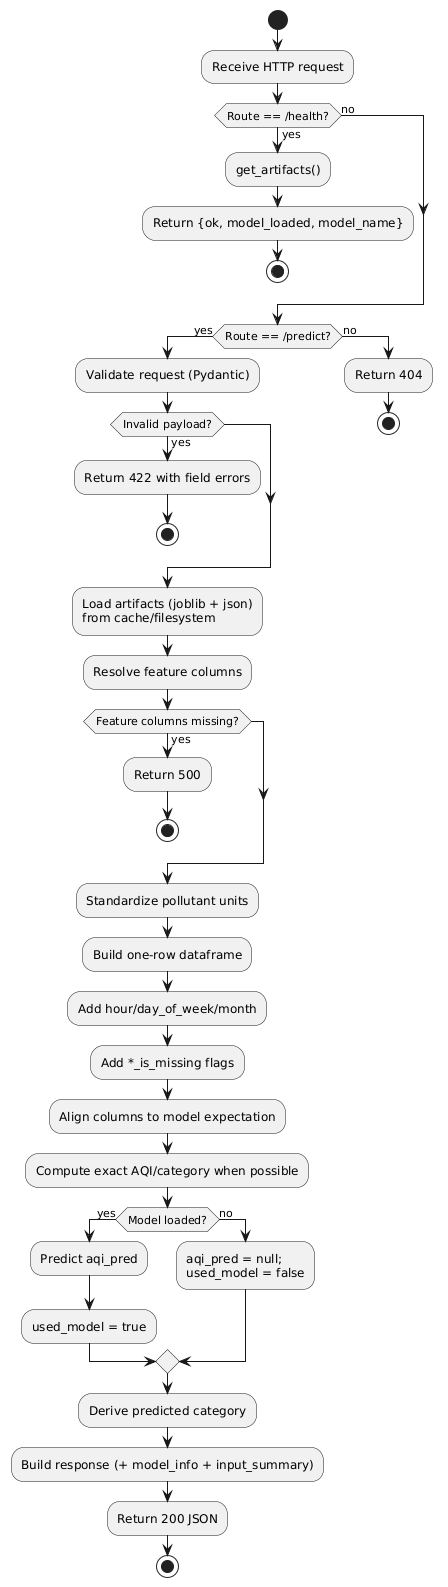

The diagram above was rendered by PlantUML. Its source (embedded in the PNG):
@startuml
start
:Receive HTTP request;

if (Route == /health?) then (yes)
  :get_artifacts();
  :Return {ok, model_loaded, model_name};
  stop
else (no)
endif

if (Route == /predict?) then (yes)
  :Validate request (Pydantic);
  if (Invalid payload?) then (yes)
    :Return 422 with field errors;
    stop
  endif

  :Load artifacts (joblib + json)\nfrom cache/filesystem;
  :Resolve feature columns;
  if (Feature columns missing?) then (yes)
    :Return 500;
    stop
  endif

  :Standardize pollutant units;
  :Build one-row dataframe;
  :Add hour/day_of_week/month;
  :Add *_is_missing flags;
  :Align columns to model expectation;
  :Compute exact AQI/category when possible;

  if (Model loaded?) then (yes)
    :Predict aqi_pred;
    :used_model = true;
  else (no)
    :aqi_pred = null;\nused_model = false;
  endif

  :Derive predicted category;
  :Build response (+ model_info + input_summary);
  :Return 200 JSON;
  stop
else (no)
  :Return 404;
  stop
endif
@enduml